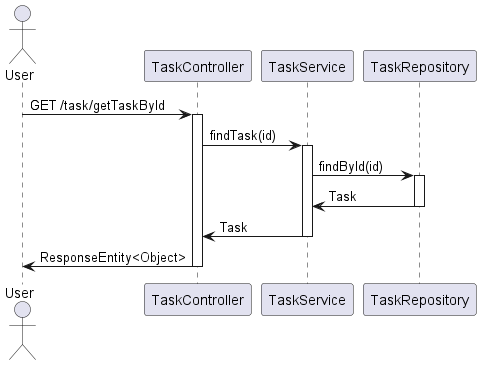

The diagram above was rendered by PlantUML. Its source (embedded in the PNG):
@startuml
actor User
User -> TaskController: GET /task/getTaskById
activate TaskController
TaskController -> TaskService: findTask(id)
activate TaskService
TaskService -> TaskRepository: findById(id)
activate TaskRepository
TaskRepository -> TaskService: Task
deactivate TaskRepository
TaskService -> TaskController: Task
deactivate TaskService
TaskController -> User: ResponseEntity<Object>
deactivate TaskController
@enduml